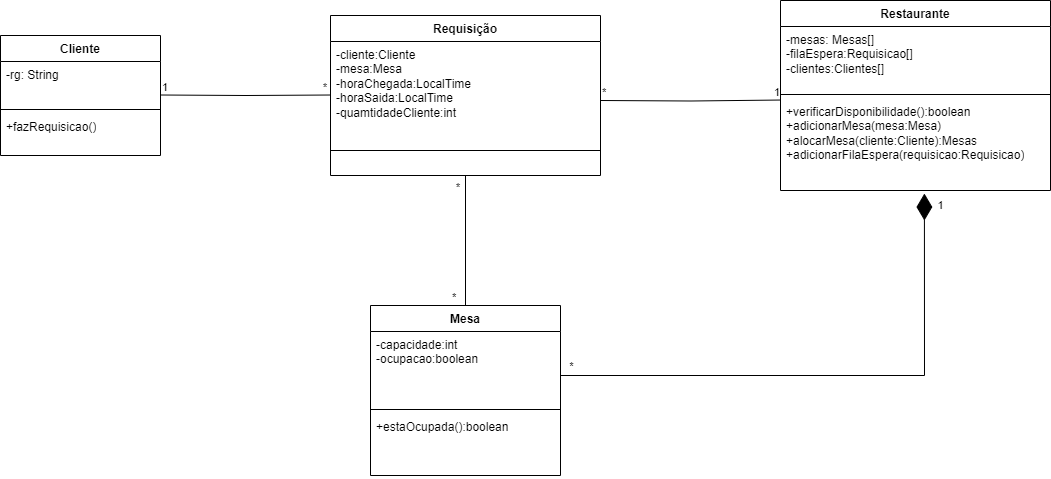

The diagram above was exported from draw.io. Its source (the exported page's mxGraphModel, read from the mxfile embedded in the PNG):
<mxGraphModel dx="2181" dy="566" grid="1" gridSize="10" guides="1" tooltips="1" connect="1" arrows="1" fold="1" page="1" pageScale="1" pageWidth="827" pageHeight="1169" math="0" shadow="0">
  <root>
    <mxCell id="0" />
    <mxCell id="1" parent="0" />
    <mxCell id="37KrLvVGWrLsp1ZhqqLj-1" value="Restaurante&lt;div&gt;&lt;br&gt;&lt;/div&gt;" style="swimlane;fontStyle=1;align=center;verticalAlign=top;childLayout=stackLayout;horizontal=1;startSize=26;horizontalStack=0;resizeParent=1;resizeParentMax=0;resizeLast=0;collapsible=1;marginBottom=0;whiteSpace=wrap;html=1;" parent="1" vertex="1">
      <mxGeometry x="40" y="45" width="270" height="190" as="geometry" />
    </mxCell>
    <mxCell id="37KrLvVGWrLsp1ZhqqLj-2" value="&lt;div&gt;-mesas: Mesas[]&lt;/div&gt;&lt;div&gt;-filaEspera:Requisicao[]&lt;/div&gt;&lt;div&gt;-clientes:Clientes[]&lt;/div&gt;" style="text;strokeColor=none;fillColor=none;align=left;verticalAlign=top;spacingLeft=4;spacingRight=4;overflow=hidden;rotatable=0;points=[[0,0.5],[1,0.5]];portConstraint=eastwest;whiteSpace=wrap;html=1;" parent="37KrLvVGWrLsp1ZhqqLj-1" vertex="1">
      <mxGeometry y="26" width="270" height="64" as="geometry" />
    </mxCell>
    <mxCell id="37KrLvVGWrLsp1ZhqqLj-3" value="" style="line;strokeWidth=1;fillColor=none;align=left;verticalAlign=middle;spacingTop=-1;spacingLeft=3;spacingRight=3;rotatable=0;labelPosition=right;points=[];portConstraint=eastwest;strokeColor=inherit;" parent="37KrLvVGWrLsp1ZhqqLj-1" vertex="1">
      <mxGeometry y="90" width="270" height="8" as="geometry" />
    </mxCell>
    <mxCell id="37KrLvVGWrLsp1ZhqqLj-4" value="&lt;div&gt;+verificarDisponibilidade():boolean&lt;br&gt;&lt;/div&gt;&lt;div&gt;+adicionarMesa(mesa:Mesa)&lt;/div&gt;&lt;div&gt;+alocarMesa(cliente:Cliente):Mesas&lt;/div&gt;&lt;div&gt;+adicionarFilaEspera(requisicao:Requisicao)&lt;/div&gt;" style="text;strokeColor=none;fillColor=none;align=left;verticalAlign=top;spacingLeft=4;spacingRight=4;overflow=hidden;rotatable=0;points=[[0,0.5],[1,0.5]];portConstraint=eastwest;whiteSpace=wrap;html=1;" parent="37KrLvVGWrLsp1ZhqqLj-1" vertex="1">
      <mxGeometry y="98" width="270" height="92" as="geometry" />
    </mxCell>
    <mxCell id="37KrLvVGWrLsp1ZhqqLj-6" value="Cliente" style="swimlane;fontStyle=1;align=center;verticalAlign=top;childLayout=stackLayout;horizontal=1;startSize=26;horizontalStack=0;resizeParent=1;resizeParentMax=0;resizeLast=0;collapsible=1;marginBottom=0;whiteSpace=wrap;html=1;" parent="1" vertex="1">
      <mxGeometry x="-740" y="80" width="160" height="120" as="geometry" />
    </mxCell>
    <mxCell id="37KrLvVGWrLsp1ZhqqLj-7" value="&lt;div&gt;-rg: String&lt;/div&gt;&lt;div&gt;&lt;br&gt;&lt;/div&gt;" style="text;strokeColor=none;fillColor=none;align=left;verticalAlign=top;spacingLeft=4;spacingRight=4;overflow=hidden;rotatable=0;points=[[0,0.5],[1,0.5]];portConstraint=eastwest;whiteSpace=wrap;html=1;" parent="37KrLvVGWrLsp1ZhqqLj-6" vertex="1">
      <mxGeometry y="26" width="160" height="44" as="geometry" />
    </mxCell>
    <mxCell id="37KrLvVGWrLsp1ZhqqLj-8" value="" style="line;strokeWidth=1;fillColor=none;align=left;verticalAlign=middle;spacingTop=-1;spacingLeft=3;spacingRight=3;rotatable=0;labelPosition=right;points=[];portConstraint=eastwest;strokeColor=inherit;" parent="37KrLvVGWrLsp1ZhqqLj-6" vertex="1">
      <mxGeometry y="70" width="160" height="8" as="geometry" />
    </mxCell>
    <mxCell id="37KrLvVGWrLsp1ZhqqLj-9" value="+fazRequisicao()" style="text;strokeColor=none;fillColor=none;align=left;verticalAlign=top;spacingLeft=4;spacingRight=4;overflow=hidden;rotatable=0;points=[[0,0.5],[1,0.5]];portConstraint=eastwest;whiteSpace=wrap;html=1;" parent="37KrLvVGWrLsp1ZhqqLj-6" vertex="1">
      <mxGeometry y="78" width="160" height="42" as="geometry" />
    </mxCell>
    <mxCell id="37KrLvVGWrLsp1ZhqqLj-10" value="Mesa" style="swimlane;fontStyle=1;align=center;verticalAlign=top;childLayout=stackLayout;horizontal=1;startSize=26;horizontalStack=0;resizeParent=1;resizeParentMax=0;resizeLast=0;collapsible=1;marginBottom=0;whiteSpace=wrap;html=1;" parent="1" vertex="1">
      <mxGeometry x="-370" y="350" width="190" height="170" as="geometry" />
    </mxCell>
    <mxCell id="37KrLvVGWrLsp1ZhqqLj-11" value="-capacidade:int&lt;div&gt;-ocupacao:boolean&lt;/div&gt;&lt;div&gt;&lt;br&gt;&lt;/div&gt;" style="text;strokeColor=none;fillColor=none;align=left;verticalAlign=top;spacingLeft=4;spacingRight=4;overflow=hidden;rotatable=0;points=[[0,0.5],[1,0.5]];portConstraint=eastwest;whiteSpace=wrap;html=1;" parent="37KrLvVGWrLsp1ZhqqLj-10" vertex="1">
      <mxGeometry y="26" width="190" height="74" as="geometry" />
    </mxCell>
    <mxCell id="37KrLvVGWrLsp1ZhqqLj-12" value="" style="line;strokeWidth=1;fillColor=none;align=left;verticalAlign=middle;spacingTop=-1;spacingLeft=3;spacingRight=3;rotatable=0;labelPosition=right;points=[];portConstraint=eastwest;strokeColor=inherit;" parent="37KrLvVGWrLsp1ZhqqLj-10" vertex="1">
      <mxGeometry y="100" width="190" height="8" as="geometry" />
    </mxCell>
    <mxCell id="37KrLvVGWrLsp1ZhqqLj-13" value="+estaOcupada():boolean" style="text;strokeColor=none;fillColor=none;align=left;verticalAlign=top;spacingLeft=4;spacingRight=4;overflow=hidden;rotatable=0;points=[[0,0.5],[1,0.5]];portConstraint=eastwest;whiteSpace=wrap;html=1;" parent="37KrLvVGWrLsp1ZhqqLj-10" vertex="1">
      <mxGeometry y="108" width="190" height="62" as="geometry" />
    </mxCell>
    <mxCell id="37KrLvVGWrLsp1ZhqqLj-37" value="Requisição" style="swimlane;fontStyle=1;align=center;verticalAlign=top;childLayout=stackLayout;horizontal=1;startSize=26;horizontalStack=0;resizeParent=1;resizeParentMax=0;resizeLast=0;collapsible=1;marginBottom=0;whiteSpace=wrap;html=1;" parent="1" vertex="1">
      <mxGeometry x="-410" y="60" width="270" height="160" as="geometry" />
    </mxCell>
    <mxCell id="37KrLvVGWrLsp1ZhqqLj-38" value="-cliente:Cliente&lt;div&gt;-mesa:Mesa&lt;/div&gt;&lt;div&gt;-horaChegada:LocalTime&lt;/div&gt;&lt;div&gt;-horaSaida:LocalTime&lt;/div&gt;&lt;div&gt;-quamtidadeCliente:int&lt;/div&gt;" style="text;strokeColor=none;fillColor=none;align=left;verticalAlign=top;spacingLeft=4;spacingRight=4;overflow=hidden;rotatable=0;points=[[0,0.5],[1,0.5]];portConstraint=eastwest;whiteSpace=wrap;html=1;" parent="37KrLvVGWrLsp1ZhqqLj-37" vertex="1">
      <mxGeometry y="26" width="270" height="84" as="geometry" />
    </mxCell>
    <mxCell id="37KrLvVGWrLsp1ZhqqLj-39" value="" style="line;strokeWidth=1;fillColor=none;align=left;verticalAlign=middle;spacingTop=-1;spacingLeft=3;spacingRight=3;rotatable=0;labelPosition=right;points=[];portConstraint=eastwest;strokeColor=inherit;" parent="37KrLvVGWrLsp1ZhqqLj-37" vertex="1">
      <mxGeometry y="110" width="270" height="50" as="geometry" />
    </mxCell>
    <mxCell id="S31lWzHxp2o2dq_4egot-3" value="" style="endArrow=none;html=1;edgeStyle=orthogonalEdgeStyle;rounded=0;entryX=0;entryY=0.637;entryDx=0;entryDy=0;entryPerimeter=0;" edge="1" parent="1" target="37KrLvVGWrLsp1ZhqqLj-38">
      <mxGeometry relative="1" as="geometry">
        <mxPoint x="-580" y="139.5" as="sourcePoint" />
        <mxPoint x="-420" y="139.5" as="targetPoint" />
      </mxGeometry>
    </mxCell>
    <mxCell id="S31lWzHxp2o2dq_4egot-4" value="1" style="edgeLabel;resizable=0;html=1;align=left;verticalAlign=bottom;" connectable="0" vertex="1" parent="S31lWzHxp2o2dq_4egot-3">
      <mxGeometry x="-1" relative="1" as="geometry" />
    </mxCell>
    <mxCell id="S31lWzHxp2o2dq_4egot-5" value="*" style="edgeLabel;resizable=0;html=1;align=right;verticalAlign=bottom;" connectable="0" vertex="1" parent="S31lWzHxp2o2dq_4egot-3">
      <mxGeometry x="1" relative="1" as="geometry">
        <mxPoint x="-3" as="offset" />
      </mxGeometry>
    </mxCell>
    <mxCell id="S31lWzHxp2o2dq_4egot-7" value="" style="endArrow=none;html=1;edgeStyle=orthogonalEdgeStyle;rounded=0;entryX=0;entryY=1.063;entryDx=0;entryDy=0;entryPerimeter=0;" edge="1" parent="1">
      <mxGeometry relative="1" as="geometry">
        <mxPoint x="-140" y="145" as="sourcePoint" />
        <mxPoint x="40" y="144.53200000000004" as="targetPoint" />
      </mxGeometry>
    </mxCell>
    <mxCell id="S31lWzHxp2o2dq_4egot-8" value="*" style="edgeLabel;resizable=0;html=1;align=left;verticalAlign=bottom;" connectable="0" vertex="1" parent="S31lWzHxp2o2dq_4egot-7">
      <mxGeometry x="-1" relative="1" as="geometry" />
    </mxCell>
    <mxCell id="S31lWzHxp2o2dq_4egot-9" value="1" style="edgeLabel;resizable=0;html=1;align=right;verticalAlign=bottom;" connectable="0" vertex="1" parent="S31lWzHxp2o2dq_4egot-7">
      <mxGeometry x="1" relative="1" as="geometry" />
    </mxCell>
    <mxCell id="S31lWzHxp2o2dq_4egot-16" value="" style="endArrow=diamondThin;endFill=1;endSize=24;html=1;rounded=0;entryX=0.533;entryY=1.033;entryDx=0;entryDy=0;entryPerimeter=0;" edge="1" parent="1" target="37KrLvVGWrLsp1ZhqqLj-4">
      <mxGeometry width="160" relative="1" as="geometry">
        <mxPoint x="-180" y="420" as="sourcePoint" />
        <mxPoint x="-20" y="420" as="targetPoint" />
        <Array as="points">
          <mxPoint x="184" y="420" />
        </Array>
      </mxGeometry>
    </mxCell>
    <mxCell id="S31lWzHxp2o2dq_4egot-17" value="1" style="edgeLabel;html=1;align=center;verticalAlign=middle;resizable=0;points=[];" vertex="1" connectable="0" parent="S31lWzHxp2o2dq_4egot-16">
      <mxGeometry x="0.9562" y="-2" relative="1" as="geometry">
        <mxPoint x="14" as="offset" />
      </mxGeometry>
    </mxCell>
    <mxCell id="S31lWzHxp2o2dq_4egot-18" value="*" style="edgeLabel;html=1;align=center;verticalAlign=middle;resizable=0;points=[];" vertex="1" connectable="0" parent="S31lWzHxp2o2dq_4egot-16">
      <mxGeometry x="-0.956" y="1" relative="1" as="geometry">
        <mxPoint x="-2" y="-9" as="offset" />
      </mxGeometry>
    </mxCell>
    <mxCell id="S31lWzHxp2o2dq_4egot-19" value="" style="endArrow=none;html=1;edgeStyle=orthogonalEdgeStyle;rounded=0;exitX=0.5;exitY=0;exitDx=0;exitDy=0;entryX=0.5;entryY=1;entryDx=0;entryDy=0;" edge="1" parent="1" source="37KrLvVGWrLsp1ZhqqLj-10" target="37KrLvVGWrLsp1ZhqqLj-37">
      <mxGeometry relative="1" as="geometry">
        <mxPoint x="-355" y="280" as="sourcePoint" />
        <mxPoint x="-195" y="280" as="targetPoint" />
      </mxGeometry>
    </mxCell>
    <mxCell id="S31lWzHxp2o2dq_4egot-20" value="*" style="edgeLabel;resizable=0;html=1;align=left;verticalAlign=bottom;" connectable="0" vertex="1" parent="S31lWzHxp2o2dq_4egot-19">
      <mxGeometry x="-1" relative="1" as="geometry">
        <mxPoint x="-15" as="offset" />
      </mxGeometry>
    </mxCell>
    <mxCell id="S31lWzHxp2o2dq_4egot-21" value="*" style="edgeLabel;resizable=0;html=1;align=right;verticalAlign=bottom;" connectable="0" vertex="1" parent="S31lWzHxp2o2dq_4egot-19">
      <mxGeometry x="1" relative="1" as="geometry">
        <mxPoint x="-5" y="20" as="offset" />
      </mxGeometry>
    </mxCell>
  </root>
</mxGraphModel>